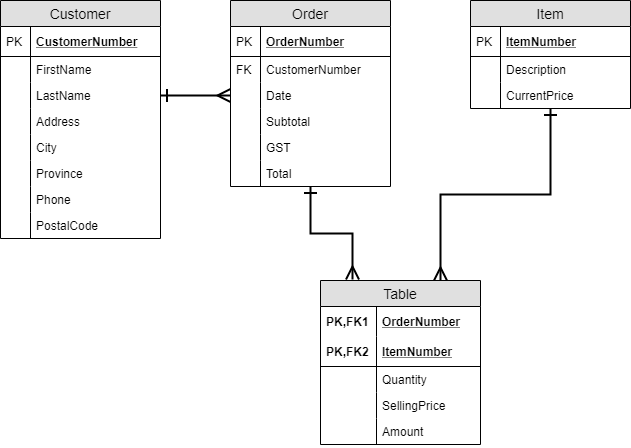

The diagram above was exported from draw.io. Its source (the exported page's mxGraphModel, read from the mxfile embedded in the PNG):
<mxGraphModel dx="1422" dy="794" grid="1" gridSize="10" guides="1" tooltips="1" connect="1" arrows="1" fold="1" page="1" pageScale="1" pageWidth="850" pageHeight="1100" math="0" shadow="0">
  <root>
    <mxCell id="0" />
    <mxCell id="1" parent="0" />
    <mxCell id="MYrK3yp0TPk2LCM28xq4-5" value="Customer" style="swimlane;fontStyle=0;childLayout=stackLayout;horizontal=1;startSize=26;fillColor=#e0e0e0;horizontalStack=0;resizeParent=1;resizeParentMax=0;resizeLast=0;collapsible=1;marginBottom=0;swimlaneFillColor=#ffffff;align=center;fontSize=14;" vertex="1" parent="1">
      <mxGeometry x="70" y="170" width="160" height="238" as="geometry" />
    </mxCell>
    <mxCell id="MYrK3yp0TPk2LCM28xq4-6" value="CustomerNumber" style="shape=partialRectangle;top=0;left=0;right=0;bottom=1;align=left;verticalAlign=middle;fillColor=none;spacingLeft=34;spacingRight=4;overflow=hidden;rotatable=0;points=[[0,0.5],[1,0.5]];portConstraint=eastwest;dropTarget=0;fontStyle=5;fontSize=12;" vertex="1" parent="MYrK3yp0TPk2LCM28xq4-5">
      <mxGeometry y="26" width="160" height="30" as="geometry" />
    </mxCell>
    <mxCell id="MYrK3yp0TPk2LCM28xq4-7" value="PK" style="shape=partialRectangle;top=0;left=0;bottom=0;fillColor=none;align=left;verticalAlign=middle;spacingLeft=4;spacingRight=4;overflow=hidden;rotatable=0;points=[];portConstraint=eastwest;part=1;fontSize=12;" vertex="1" connectable="0" parent="MYrK3yp0TPk2LCM28xq4-6">
      <mxGeometry width="30" height="30" as="geometry" />
    </mxCell>
    <mxCell id="MYrK3yp0TPk2LCM28xq4-8" value="FirstName" style="shape=partialRectangle;top=0;left=0;right=0;bottom=0;align=left;verticalAlign=top;fillColor=none;spacingLeft=34;spacingRight=4;overflow=hidden;rotatable=0;points=[[0,0.5],[1,0.5]];portConstraint=eastwest;dropTarget=0;fontSize=12;" vertex="1" parent="MYrK3yp0TPk2LCM28xq4-5">
      <mxGeometry y="56" width="160" height="26" as="geometry" />
    </mxCell>
    <mxCell id="MYrK3yp0TPk2LCM28xq4-9" value="" style="shape=partialRectangle;top=0;left=0;bottom=0;fillColor=none;align=left;verticalAlign=top;spacingLeft=4;spacingRight=4;overflow=hidden;rotatable=0;points=[];portConstraint=eastwest;part=1;fontSize=12;" vertex="1" connectable="0" parent="MYrK3yp0TPk2LCM28xq4-8">
      <mxGeometry width="30" height="26" as="geometry" />
    </mxCell>
    <mxCell id="MYrK3yp0TPk2LCM28xq4-10" value="LastName" style="shape=partialRectangle;top=0;left=0;right=0;bottom=0;align=left;verticalAlign=top;fillColor=none;spacingLeft=34;spacingRight=4;overflow=hidden;rotatable=0;points=[[0,0.5],[1,0.5]];portConstraint=eastwest;dropTarget=0;fontSize=12;" vertex="1" parent="MYrK3yp0TPk2LCM28xq4-5">
      <mxGeometry y="82" width="160" height="26" as="geometry" />
    </mxCell>
    <mxCell id="MYrK3yp0TPk2LCM28xq4-11" value="" style="shape=partialRectangle;top=0;left=0;bottom=0;fillColor=none;align=left;verticalAlign=top;spacingLeft=4;spacingRight=4;overflow=hidden;rotatable=0;points=[];portConstraint=eastwest;part=1;fontSize=12;" vertex="1" connectable="0" parent="MYrK3yp0TPk2LCM28xq4-10">
      <mxGeometry width="30" height="26" as="geometry" />
    </mxCell>
    <mxCell id="MYrK3yp0TPk2LCM28xq4-36" value="Address" style="shape=partialRectangle;top=0;left=0;right=0;bottom=0;align=left;verticalAlign=top;fillColor=none;spacingLeft=34;spacingRight=4;overflow=hidden;rotatable=0;points=[[0,0.5],[1,0.5]];portConstraint=eastwest;dropTarget=0;fontSize=12;" vertex="1" parent="MYrK3yp0TPk2LCM28xq4-5">
      <mxGeometry y="108" width="160" height="26" as="geometry" />
    </mxCell>
    <mxCell id="MYrK3yp0TPk2LCM28xq4-37" value="" style="shape=partialRectangle;top=0;left=0;bottom=0;fillColor=none;align=left;verticalAlign=top;spacingLeft=4;spacingRight=4;overflow=hidden;rotatable=0;points=[];portConstraint=eastwest;part=1;fontSize=12;" vertex="1" connectable="0" parent="MYrK3yp0TPk2LCM28xq4-36">
      <mxGeometry width="30" height="26" as="geometry" />
    </mxCell>
    <mxCell id="MYrK3yp0TPk2LCM28xq4-12" value="City" style="shape=partialRectangle;top=0;left=0;right=0;bottom=0;align=left;verticalAlign=top;fillColor=none;spacingLeft=34;spacingRight=4;overflow=hidden;rotatable=0;points=[[0,0.5],[1,0.5]];portConstraint=eastwest;dropTarget=0;fontSize=12;" vertex="1" parent="MYrK3yp0TPk2LCM28xq4-5">
      <mxGeometry y="134" width="160" height="26" as="geometry" />
    </mxCell>
    <mxCell id="MYrK3yp0TPk2LCM28xq4-13" value="" style="shape=partialRectangle;top=0;left=0;bottom=0;fillColor=none;align=left;verticalAlign=top;spacingLeft=4;spacingRight=4;overflow=hidden;rotatable=0;points=[];portConstraint=eastwest;part=1;fontSize=12;" vertex="1" connectable="0" parent="MYrK3yp0TPk2LCM28xq4-12">
      <mxGeometry width="30" height="26" as="geometry" />
    </mxCell>
    <mxCell id="MYrK3yp0TPk2LCM28xq4-26" value="Province" style="shape=partialRectangle;top=0;left=0;right=0;bottom=0;align=left;verticalAlign=top;fillColor=none;spacingLeft=34;spacingRight=4;overflow=hidden;rotatable=0;points=[[0,0.5],[1,0.5]];portConstraint=eastwest;dropTarget=0;fontSize=12;" vertex="1" parent="MYrK3yp0TPk2LCM28xq4-5">
      <mxGeometry y="160" width="160" height="26" as="geometry" />
    </mxCell>
    <mxCell id="MYrK3yp0TPk2LCM28xq4-27" value="" style="shape=partialRectangle;top=0;left=0;bottom=0;fillColor=none;align=left;verticalAlign=top;spacingLeft=4;spacingRight=4;overflow=hidden;rotatable=0;points=[];portConstraint=eastwest;part=1;fontSize=12;" vertex="1" connectable="0" parent="MYrK3yp0TPk2LCM28xq4-26">
      <mxGeometry width="30" height="26" as="geometry" />
    </mxCell>
    <mxCell id="MYrK3yp0TPk2LCM28xq4-28" value="Phone" style="shape=partialRectangle;top=0;left=0;right=0;bottom=0;align=left;verticalAlign=top;fillColor=none;spacingLeft=34;spacingRight=4;overflow=hidden;rotatable=0;points=[[0,0.5],[1,0.5]];portConstraint=eastwest;dropTarget=0;fontSize=12;" vertex="1" parent="MYrK3yp0TPk2LCM28xq4-5">
      <mxGeometry y="186" width="160" height="26" as="geometry" />
    </mxCell>
    <mxCell id="MYrK3yp0TPk2LCM28xq4-29" value="" style="shape=partialRectangle;top=0;left=0;bottom=0;fillColor=none;align=left;verticalAlign=top;spacingLeft=4;spacingRight=4;overflow=hidden;rotatable=0;points=[];portConstraint=eastwest;part=1;fontSize=12;" vertex="1" connectable="0" parent="MYrK3yp0TPk2LCM28xq4-28">
      <mxGeometry width="30" height="26" as="geometry" />
    </mxCell>
    <mxCell id="MYrK3yp0TPk2LCM28xq4-30" value="PostalCode" style="shape=partialRectangle;top=0;left=0;right=0;bottom=0;align=left;verticalAlign=top;fillColor=none;spacingLeft=34;spacingRight=4;overflow=hidden;rotatable=0;points=[[0,0.5],[1,0.5]];portConstraint=eastwest;dropTarget=0;fontSize=12;" vertex="1" parent="MYrK3yp0TPk2LCM28xq4-5">
      <mxGeometry y="212" width="160" height="26" as="geometry" />
    </mxCell>
    <mxCell id="MYrK3yp0TPk2LCM28xq4-31" value="" style="shape=partialRectangle;top=0;left=0;bottom=0;fillColor=none;align=left;verticalAlign=top;spacingLeft=4;spacingRight=4;overflow=hidden;rotatable=0;points=[];portConstraint=eastwest;part=1;fontSize=12;" vertex="1" connectable="0" parent="MYrK3yp0TPk2LCM28xq4-30">
      <mxGeometry width="30" height="26" as="geometry" />
    </mxCell>
    <mxCell id="MYrK3yp0TPk2LCM28xq4-99" style="edgeStyle=orthogonalEdgeStyle;rounded=0;orthogonalLoop=1;jettySize=auto;html=1;entryX=0.2;entryY=-0.006;entryDx=0;entryDy=0;entryPerimeter=0;startArrow=ERone;startFill=0;startSize=10;endArrow=ERmany;endFill=0;endSize=10;strokeWidth=2;" edge="1" parent="1" source="MYrK3yp0TPk2LCM28xq4-38" target="MYrK3yp0TPk2LCM28xq4-86">
      <mxGeometry relative="1" as="geometry" />
    </mxCell>
    <mxCell id="MYrK3yp0TPk2LCM28xq4-38" value="Order" style="swimlane;fontStyle=0;childLayout=stackLayout;horizontal=1;startSize=26;fillColor=#e0e0e0;horizontalStack=0;resizeParent=1;resizeParentMax=0;resizeLast=0;collapsible=1;marginBottom=0;swimlaneFillColor=#ffffff;align=center;fontSize=14;" vertex="1" parent="1">
      <mxGeometry x="300" y="170" width="160" height="186" as="geometry" />
    </mxCell>
    <mxCell id="MYrK3yp0TPk2LCM28xq4-39" value="OrderNumber" style="shape=partialRectangle;top=0;left=0;right=0;bottom=1;align=left;verticalAlign=middle;fillColor=none;spacingLeft=34;spacingRight=4;overflow=hidden;rotatable=0;points=[[0,0.5],[1,0.5]];portConstraint=eastwest;dropTarget=0;fontStyle=5;fontSize=12;" vertex="1" parent="MYrK3yp0TPk2LCM28xq4-38">
      <mxGeometry y="26" width="160" height="30" as="geometry" />
    </mxCell>
    <mxCell id="MYrK3yp0TPk2LCM28xq4-40" value="PK" style="shape=partialRectangle;top=0;left=0;bottom=0;fillColor=none;align=left;verticalAlign=middle;spacingLeft=4;spacingRight=4;overflow=hidden;rotatable=0;points=[];portConstraint=eastwest;part=1;fontSize=12;" vertex="1" connectable="0" parent="MYrK3yp0TPk2LCM28xq4-39">
      <mxGeometry width="30" height="30" as="geometry" />
    </mxCell>
    <mxCell id="MYrK3yp0TPk2LCM28xq4-41" value="CustomerNumber" style="shape=partialRectangle;top=0;left=0;right=0;bottom=0;align=left;verticalAlign=top;fillColor=none;spacingLeft=34;spacingRight=4;overflow=hidden;rotatable=0;points=[[0,0.5],[1,0.5]];portConstraint=eastwest;dropTarget=0;fontSize=12;" vertex="1" parent="MYrK3yp0TPk2LCM28xq4-38">
      <mxGeometry y="56" width="160" height="26" as="geometry" />
    </mxCell>
    <mxCell id="MYrK3yp0TPk2LCM28xq4-42" value="FK" style="shape=partialRectangle;top=0;left=0;bottom=0;fillColor=none;align=left;verticalAlign=top;spacingLeft=4;spacingRight=4;overflow=hidden;rotatable=0;points=[];portConstraint=eastwest;part=1;fontSize=12;" vertex="1" connectable="0" parent="MYrK3yp0TPk2LCM28xq4-41">
      <mxGeometry width="30" height="26" as="geometry" />
    </mxCell>
    <mxCell id="MYrK3yp0TPk2LCM28xq4-43" value="Date" style="shape=partialRectangle;top=0;left=0;right=0;bottom=0;align=left;verticalAlign=top;fillColor=none;spacingLeft=34;spacingRight=4;overflow=hidden;rotatable=0;points=[[0,0.5],[1,0.5]];portConstraint=eastwest;dropTarget=0;fontSize=12;" vertex="1" parent="MYrK3yp0TPk2LCM28xq4-38">
      <mxGeometry y="82" width="160" height="26" as="geometry" />
    </mxCell>
    <mxCell id="MYrK3yp0TPk2LCM28xq4-44" value="" style="shape=partialRectangle;top=0;left=0;bottom=0;fillColor=none;align=left;verticalAlign=top;spacingLeft=4;spacingRight=4;overflow=hidden;rotatable=0;points=[];portConstraint=eastwest;part=1;fontSize=12;" vertex="1" connectable="0" parent="MYrK3yp0TPk2LCM28xq4-43">
      <mxGeometry width="30" height="26" as="geometry" />
    </mxCell>
    <mxCell id="MYrK3yp0TPk2LCM28xq4-45" value="Subtotal" style="shape=partialRectangle;top=0;left=0;right=0;bottom=0;align=left;verticalAlign=top;fillColor=none;spacingLeft=34;spacingRight=4;overflow=hidden;rotatable=0;points=[[0,0.5],[1,0.5]];portConstraint=eastwest;dropTarget=0;fontSize=12;" vertex="1" parent="MYrK3yp0TPk2LCM28xq4-38">
      <mxGeometry y="108" width="160" height="26" as="geometry" />
    </mxCell>
    <mxCell id="MYrK3yp0TPk2LCM28xq4-46" value="" style="shape=partialRectangle;top=0;left=0;bottom=0;fillColor=none;align=left;verticalAlign=top;spacingLeft=4;spacingRight=4;overflow=hidden;rotatable=0;points=[];portConstraint=eastwest;part=1;fontSize=12;" vertex="1" connectable="0" parent="MYrK3yp0TPk2LCM28xq4-45">
      <mxGeometry width="30" height="26" as="geometry" />
    </mxCell>
    <mxCell id="MYrK3yp0TPk2LCM28xq4-49" value="GST" style="shape=partialRectangle;top=0;left=0;right=0;bottom=0;align=left;verticalAlign=top;fillColor=none;spacingLeft=34;spacingRight=4;overflow=hidden;rotatable=0;points=[[0,0.5],[1,0.5]];portConstraint=eastwest;dropTarget=0;fontSize=12;" vertex="1" parent="MYrK3yp0TPk2LCM28xq4-38">
      <mxGeometry y="134" width="160" height="26" as="geometry" />
    </mxCell>
    <mxCell id="MYrK3yp0TPk2LCM28xq4-50" value="" style="shape=partialRectangle;top=0;left=0;bottom=0;fillColor=none;align=left;verticalAlign=top;spacingLeft=4;spacingRight=4;overflow=hidden;rotatable=0;points=[];portConstraint=eastwest;part=1;fontSize=12;" vertex="1" connectable="0" parent="MYrK3yp0TPk2LCM28xq4-49">
      <mxGeometry width="30" height="26" as="geometry" />
    </mxCell>
    <mxCell id="MYrK3yp0TPk2LCM28xq4-51" value="Total" style="shape=partialRectangle;top=0;left=0;right=0;bottom=0;align=left;verticalAlign=top;fillColor=none;spacingLeft=34;spacingRight=4;overflow=hidden;rotatable=0;points=[[0,0.5],[1,0.5]];portConstraint=eastwest;dropTarget=0;fontSize=12;" vertex="1" parent="MYrK3yp0TPk2LCM28xq4-38">
      <mxGeometry y="160" width="160" height="26" as="geometry" />
    </mxCell>
    <mxCell id="MYrK3yp0TPk2LCM28xq4-52" value="" style="shape=partialRectangle;top=0;left=0;bottom=0;fillColor=none;align=left;verticalAlign=top;spacingLeft=4;spacingRight=4;overflow=hidden;rotatable=0;points=[];portConstraint=eastwest;part=1;fontSize=12;" vertex="1" connectable="0" parent="MYrK3yp0TPk2LCM28xq4-51">
      <mxGeometry width="30" height="26" as="geometry" />
    </mxCell>
    <mxCell id="MYrK3yp0TPk2LCM28xq4-59" style="edgeStyle=orthogonalEdgeStyle;rounded=0;orthogonalLoop=1;jettySize=auto;html=1;entryX=0;entryY=0.5;entryDx=0;entryDy=0;strokeWidth=2;endArrow=ERmany;endFill=0;startArrow=ERone;startFill=0;startSize=10;endSize=10;exitX=1;exitY=0.5;exitDx=0;exitDy=0;" edge="1" parent="1" source="MYrK3yp0TPk2LCM28xq4-10" target="MYrK3yp0TPk2LCM28xq4-43">
      <mxGeometry relative="1" as="geometry" />
    </mxCell>
    <mxCell id="MYrK3yp0TPk2LCM28xq4-100" style="edgeStyle=orthogonalEdgeStyle;rounded=0;orthogonalLoop=1;jettySize=auto;html=1;entryX=0.75;entryY=0;entryDx=0;entryDy=0;startArrow=ERone;startFill=0;startSize=10;endArrow=ERmany;endFill=0;endSize=10;strokeWidth=2;" edge="1" parent="1" source="MYrK3yp0TPk2LCM28xq4-60" target="MYrK3yp0TPk2LCM28xq4-86">
      <mxGeometry relative="1" as="geometry" />
    </mxCell>
    <mxCell id="MYrK3yp0TPk2LCM28xq4-60" value="Item" style="swimlane;fontStyle=0;childLayout=stackLayout;horizontal=1;startSize=26;fillColor=#e0e0e0;horizontalStack=0;resizeParent=1;resizeParentMax=0;resizeLast=0;collapsible=1;marginBottom=0;swimlaneFillColor=#ffffff;align=center;fontSize=14;" vertex="1" parent="1">
      <mxGeometry x="540" y="170" width="160" height="108" as="geometry" />
    </mxCell>
    <mxCell id="MYrK3yp0TPk2LCM28xq4-61" value="ItemNumber" style="shape=partialRectangle;top=0;left=0;right=0;bottom=1;align=left;verticalAlign=middle;fillColor=none;spacingLeft=34;spacingRight=4;overflow=hidden;rotatable=0;points=[[0,0.5],[1,0.5]];portConstraint=eastwest;dropTarget=0;fontStyle=5;fontSize=12;" vertex="1" parent="MYrK3yp0TPk2LCM28xq4-60">
      <mxGeometry y="26" width="160" height="30" as="geometry" />
    </mxCell>
    <mxCell id="MYrK3yp0TPk2LCM28xq4-62" value="PK" style="shape=partialRectangle;top=0;left=0;bottom=0;fillColor=none;align=left;verticalAlign=middle;spacingLeft=4;spacingRight=4;overflow=hidden;rotatable=0;points=[];portConstraint=eastwest;part=1;fontSize=12;" vertex="1" connectable="0" parent="MYrK3yp0TPk2LCM28xq4-61">
      <mxGeometry width="30" height="30" as="geometry" />
    </mxCell>
    <mxCell id="MYrK3yp0TPk2LCM28xq4-63" value="Description" style="shape=partialRectangle;top=0;left=0;right=0;bottom=0;align=left;verticalAlign=top;fillColor=none;spacingLeft=34;spacingRight=4;overflow=hidden;rotatable=0;points=[[0,0.5],[1,0.5]];portConstraint=eastwest;dropTarget=0;fontSize=12;" vertex="1" parent="MYrK3yp0TPk2LCM28xq4-60">
      <mxGeometry y="56" width="160" height="26" as="geometry" />
    </mxCell>
    <mxCell id="MYrK3yp0TPk2LCM28xq4-64" value="" style="shape=partialRectangle;top=0;left=0;bottom=0;fillColor=none;align=left;verticalAlign=top;spacingLeft=4;spacingRight=4;overflow=hidden;rotatable=0;points=[];portConstraint=eastwest;part=1;fontSize=12;" vertex="1" connectable="0" parent="MYrK3yp0TPk2LCM28xq4-63">
      <mxGeometry width="30" height="26" as="geometry" />
    </mxCell>
    <mxCell id="MYrK3yp0TPk2LCM28xq4-65" value="CurrentPrice" style="shape=partialRectangle;top=0;left=0;right=0;bottom=0;align=left;verticalAlign=top;fillColor=none;spacingLeft=34;spacingRight=4;overflow=hidden;rotatable=0;points=[[0,0.5],[1,0.5]];portConstraint=eastwest;dropTarget=0;fontSize=12;" vertex="1" parent="MYrK3yp0TPk2LCM28xq4-60">
      <mxGeometry y="82" width="160" height="26" as="geometry" />
    </mxCell>
    <mxCell id="MYrK3yp0TPk2LCM28xq4-66" value="" style="shape=partialRectangle;top=0;left=0;bottom=0;fillColor=none;align=left;verticalAlign=top;spacingLeft=4;spacingRight=4;overflow=hidden;rotatable=0;points=[];portConstraint=eastwest;part=1;fontSize=12;" vertex="1" connectable="0" parent="MYrK3yp0TPk2LCM28xq4-65">
      <mxGeometry width="30" height="26" as="geometry" />
    </mxCell>
    <mxCell id="MYrK3yp0TPk2LCM28xq4-86" value="Table" style="swimlane;fontStyle=0;childLayout=stackLayout;horizontal=1;startSize=26;fillColor=#e0e0e0;horizontalStack=0;resizeParent=1;resizeParentMax=0;resizeLast=0;collapsible=1;marginBottom=0;swimlaneFillColor=#ffffff;align=center;fontSize=14;" vertex="1" parent="1">
      <mxGeometry x="390" y="450" width="160" height="164" as="geometry" />
    </mxCell>
    <mxCell id="MYrK3yp0TPk2LCM28xq4-87" value="OrderNumber" style="shape=partialRectangle;top=0;left=0;right=0;bottom=0;align=left;verticalAlign=middle;fillColor=none;spacingLeft=60;spacingRight=4;overflow=hidden;rotatable=0;points=[[0,0.5],[1,0.5]];portConstraint=eastwest;dropTarget=0;fontStyle=5;fontSize=12;" vertex="1" parent="MYrK3yp0TPk2LCM28xq4-86">
      <mxGeometry y="26" width="160" height="30" as="geometry" />
    </mxCell>
    <mxCell id="MYrK3yp0TPk2LCM28xq4-88" value="PK,FK1" style="shape=partialRectangle;fontStyle=1;top=0;left=0;bottom=0;fillColor=none;align=left;verticalAlign=middle;spacingLeft=4;spacingRight=4;overflow=hidden;rotatable=0;points=[];portConstraint=eastwest;part=1;fontSize=12;" vertex="1" connectable="0" parent="MYrK3yp0TPk2LCM28xq4-87">
      <mxGeometry width="56" height="30" as="geometry" />
    </mxCell>
    <mxCell id="MYrK3yp0TPk2LCM28xq4-89" value="ItemNumber" style="shape=partialRectangle;top=0;left=0;right=0;bottom=1;align=left;verticalAlign=middle;fillColor=none;spacingLeft=60;spacingRight=4;overflow=hidden;rotatable=0;points=[[0,0.5],[1,0.5]];portConstraint=eastwest;dropTarget=0;fontStyle=5;fontSize=12;" vertex="1" parent="MYrK3yp0TPk2LCM28xq4-86">
      <mxGeometry y="56" width="160" height="30" as="geometry" />
    </mxCell>
    <mxCell id="MYrK3yp0TPk2LCM28xq4-90" value="PK,FK2" style="shape=partialRectangle;fontStyle=1;top=0;left=0;bottom=0;fillColor=none;align=left;verticalAlign=middle;spacingLeft=4;spacingRight=4;overflow=hidden;rotatable=0;points=[];portConstraint=eastwest;part=1;fontSize=12;" vertex="1" connectable="0" parent="MYrK3yp0TPk2LCM28xq4-89">
      <mxGeometry width="56" height="30" as="geometry" />
    </mxCell>
    <mxCell id="MYrK3yp0TPk2LCM28xq4-91" value="Quantity" style="shape=partialRectangle;top=0;left=0;right=0;bottom=0;align=left;verticalAlign=top;fillColor=none;spacingLeft=60;spacingRight=4;overflow=hidden;rotatable=0;points=[[0,0.5],[1,0.5]];portConstraint=eastwest;dropTarget=0;fontSize=12;" vertex="1" parent="MYrK3yp0TPk2LCM28xq4-86">
      <mxGeometry y="86" width="160" height="26" as="geometry" />
    </mxCell>
    <mxCell id="MYrK3yp0TPk2LCM28xq4-92" value="" style="shape=partialRectangle;top=0;left=0;bottom=0;fillColor=none;align=left;verticalAlign=top;spacingLeft=4;spacingRight=4;overflow=hidden;rotatable=0;points=[];portConstraint=eastwest;part=1;fontSize=12;" vertex="1" connectable="0" parent="MYrK3yp0TPk2LCM28xq4-91">
      <mxGeometry width="56" height="26" as="geometry" />
    </mxCell>
    <mxCell id="MYrK3yp0TPk2LCM28xq4-93" value="SellingPrice" style="shape=partialRectangle;top=0;left=0;right=0;bottom=0;align=left;verticalAlign=top;fillColor=none;spacingLeft=60;spacingRight=4;overflow=hidden;rotatable=0;points=[[0,0.5],[1,0.5]];portConstraint=eastwest;dropTarget=0;fontSize=12;" vertex="1" parent="MYrK3yp0TPk2LCM28xq4-86">
      <mxGeometry y="112" width="160" height="26" as="geometry" />
    </mxCell>
    <mxCell id="MYrK3yp0TPk2LCM28xq4-94" value="" style="shape=partialRectangle;top=0;left=0;bottom=0;fillColor=none;align=left;verticalAlign=top;spacingLeft=4;spacingRight=4;overflow=hidden;rotatable=0;points=[];portConstraint=eastwest;part=1;fontSize=12;" vertex="1" connectable="0" parent="MYrK3yp0TPk2LCM28xq4-93">
      <mxGeometry width="56" height="26" as="geometry" />
    </mxCell>
    <mxCell id="MYrK3yp0TPk2LCM28xq4-95" value="Amount" style="shape=partialRectangle;top=0;left=0;right=0;bottom=0;align=left;verticalAlign=top;fillColor=none;spacingLeft=60;spacingRight=4;overflow=hidden;rotatable=0;points=[[0,0.5],[1,0.5]];portConstraint=eastwest;dropTarget=0;fontSize=12;" vertex="1" parent="MYrK3yp0TPk2LCM28xq4-86">
      <mxGeometry y="138" width="160" height="26" as="geometry" />
    </mxCell>
    <mxCell id="MYrK3yp0TPk2LCM28xq4-96" value="" style="shape=partialRectangle;top=0;left=0;bottom=0;fillColor=none;align=left;verticalAlign=top;spacingLeft=4;spacingRight=4;overflow=hidden;rotatable=0;points=[];portConstraint=eastwest;part=1;fontSize=12;" vertex="1" connectable="0" parent="MYrK3yp0TPk2LCM28xq4-95">
      <mxGeometry width="56" height="26" as="geometry" />
    </mxCell>
  </root>
</mxGraphModel>